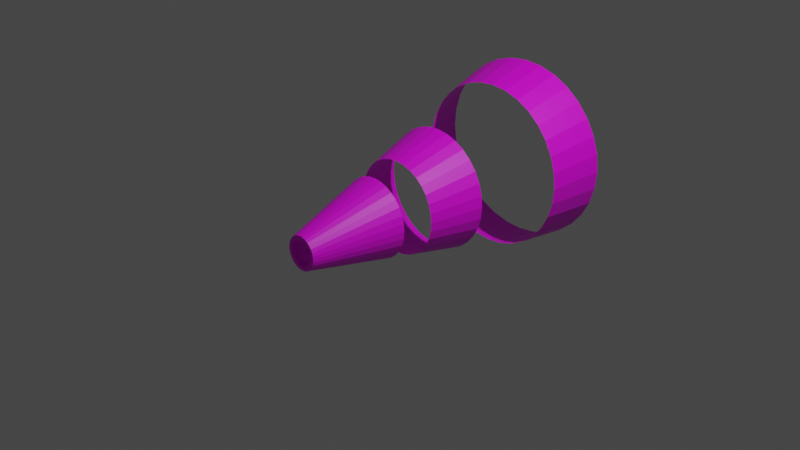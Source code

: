 # Source: SonicHowl.blend  (saved by Blender 2.92.15; exported with 4.5.12 LTS)
import bpy
from mathutils import Matrix  # noqa: F401  (used for matrix-valued properties, if any)

bpy.ops.wm.read_factory_settings(use_empty=True)
scene = bpy.context.scene
scene.name = 'Scene'

# ---- collections
col_collection = bpy.data.collections.new('Collection'); scene.collection.children.link(col_collection)

# ---- images (referenced by path relative to the original .blend; pixels are not part of the script)
import os
ASSET_DIR = os.environ.get("B2B_ASSET_DIR", "")  # directory of the original .blend (textures are referenced by path, not embedded)
HERE = os.path.dirname(os.path.abspath(__file__))  # packed textures are extracted next to this script under _unpacked/

def load_image(name, relpath, width, height, colorspace="sRGB"):
    """Load a texture the original file referenced (path relative to the .blend, or extracted next to this script)."""
    p = next((c for c in (os.path.join(HERE, relpath), os.path.join(ASSET_DIR, relpath)) if relpath and os.path.exists(c)), "")
    if p:
        img = bpy.data.images.load(p, check_existing=True)
        img.name = name
    else:  # same state as the original file: an image datablock whose file is absent (Cycles renders it pink)
        img = bpy.data.images.new(name, width, height)
        img.source = "FILE"
        img.filepath = "//" + (relpath or name)
    img.colorspace_settings.name = colorspace
    return img
img_sonichowl_png = load_image('SonicHowl.png', 'SonicHowl.png', 1024, 1024, 'sRGB')

# ---- materials (node trees are filled in below, after node groups)
mat_sonichowl = bpy.data.materials.new('SonicHowl')
mat_sonichowl.use_transparent_shadow = False

# ---- material node trees
mat_sonichowl.use_nodes = True; mat_sonichowl.node_tree.nodes.clear()
_N = mat_sonichowl.node_tree.nodes; _L = mat_sonichowl.node_tree.links
n0 = _N.new('ShaderNodeBsdfPrincipled'); n0.name = 'Principled BSDF'; n0.location = (10, 300)
n0.distribution = 'GGX'
n0.subsurface_method = 'BURLEY'
n0.inputs[3].default_value = 1.45
n0.inputs[27].default_value = (0.0, 0.0, 0.0, 1.0)
n0.inputs[28].default_value = 1.0
n1 = _N.new('ShaderNodeOutputMaterial'); n1.name = 'Material Output'; n1.location = (300, 300)
n2 = _N.new('ShaderNodeTexImage'); n2.name = 'Image Texture'; n2.location = (-280, 275)
n2.image = img_sonichowl_png
_L.new(n0.outputs[0], n1.inputs[0])
_L.new(n2.outputs[0], n0.inputs[0])
n1.is_active_output = True

# ---- world
world_world = bpy.data.worlds.new('World'); scene.world = world_world
world_world.use_nodes = True; world_world.node_tree.nodes.clear()
_N = world_world.node_tree.nodes; _L = world_world.node_tree.links
n0 = _N.new('ShaderNodeOutputWorld'); n0.name = 'World Output'; n0.location = (300, 300)
n1 = _N.new('ShaderNodeBackground'); n1.name = 'Background'; n1.location = (10, 300)
n1.inputs[0].default_value = (0.05088, 0.05088, 0.05088, 1.0)
_L.new(n1.outputs[0], n0.inputs[0])
n0.is_active_output = True
world_world.color = (0.05088, 0.05088, 0.05088)
world_world.use_sun_shadow = False
world_world.sun_shadow_jitter_overblur = 0.0

# ---- cameras
cam_camera = bpy.data.cameras.new('Camera')
cam_camera.clip_end = 100.0
cam_camera.ortho_scale = 7.314

# ---- lights
light_light = bpy.data.lights.new('Light', 'POINT')
light_light.transmission_factor = 0.0
light_light.energy = 1000.0
light_light.shadow_soft_size = 0.1
light_light.shadow_maximum_resolution = 0.006
light_light.use_absolute_resolution = True

# ---- meshes
me_cone = bpy.data.meshes.new('Cone')
me_cone.from_pydata([(0.0, 1.012, -2.017), (0.2006, 0.9926, -2.017), (0.3935, 0.935, -2.017), (0.5712, 0.8415, -2.017), (0.727, 0.7156, -2.017), (0.8549, 0.5623, -2.017), (0.9499, 0.3873, -2.017), (1.008, 0.1974, -2.017), (1.028, 7.641e-08, -2.017), (1.008, -0.1974, -2.017), (0.9499, -0.3873, -2.017), (0.8549, -0.5623, -2.017), (0.727, -0.7156, -2.017), (0.5712, -0.8415, -2.017), (0.3935, -0.935, -2.017), (0.2006, -0.9926, -2.017), (-3.35e-07, -1.012, -2.017), (-0.2006, -0.9926, -2.017), (-0.3935, -0.935, -2.017), (-0.5712, -0.8415, -2.017), (-0.727, -0.7156, -2.017), (-0.8549, -0.5623, -2.017), (-0.9499, -0.3873, -2.017), (-1.008, -0.1974, -2.017), (-1.028, 9.772e-07, -2.017), (-1.008, 0.1974, -2.017), (-0.9499, 0.3873, -2.017), (-0.8549, 0.5623, -2.017), (-0.727, 0.7156, -2.017), (-0.5712, 0.8415, -2.017), (-0.3935, 0.935, -2.017), (-0.2006, 0.9926, -2.017), (-0.4749, 0.1936, 0.0), (0.01213, 0.9167, -1.385), (0.01213, -0.8917, -1.474), (-0.4935, 0.7687, -1.398), (0.7796, -0.4812, -1.445), (-0.9083, 0.02381, -1.44), (0.8549, 0.3672, -1.402), (-0.504, -0.7367, -1.473), (0.1891, 0.8993, -1.384), (0.3673, -0.8205, -1.467), (-0.7477, 0.5235, -1.413), (0.9131, -0.1529, -1.427), (-0.8421, -0.3245, -1.456), (0.6549, 0.6563, -1.39), (-0.1693, -0.8742, -1.475), (-0.3356, 0.8502, -1.393), (0.6662, -0.6203, -1.453), (-0.8884, 0.2001, -1.431), (0.9087, 0.1991, -1.41), (-0.644, -0.6221, -1.469), (0.3593, 0.8487, -1.384), (0.1934, -0.8735, -1.471), (-0.6326, 0.6585, -1.405), (0.8629, -0.3233, -1.436), (-0.8928, -0.1534, -1.448), (0.7691, 0.5215, -1.396), (-0.3437, -0.8219, -1.475), (-0.165, 0.9001, -1.388), (0.527, -0.7349, -1.46), (-0.8341, 0.3688, -1.422), (0.9285, 0.02355, -1.418), (-0.7582, -0.4829, -1.463), (0.5165, 0.7667, -1.387), (-0.000265, 0.131, 1.316), (0.1346, -0.0004818, 1.314), (0.1114, 0.07225, 1.316), (0.05122, 0.1206, 1.317), (-0.05208, 0.1214, 1.314), (0.1129, -0.07426, 1.309), (-0.1135, 0.07311, 1.31), (-0.1373, -0.000621, 1.305), (-0.1263, 0.05026, 1.308), (-0.1151, -0.0753, 1.302), (-0.05339, -0.1253, 1.302), (0.02653, -0.1325, 1.304), (0.09631, -0.09474, 1.308), (0.1323, -0.0262, 1.312), (0.1239, 0.04965, 1.316), (0.07439, 0.1084, 1.317), (-0.02663, 0.1287, 1.315), (-0.09636, 0.09305, 1.311), (-0.1344, 0.02537, 1.307), (-0.1275, -0.05195, 1.303), (-0.07727, -0.1127, 1.302), (-0.0004042, -0.1354, 1.303), (0.07585, -0.1117, 1.306), (0.125, -0.05111, 1.311), (0.1317, 0.02511, 1.315), (0.0947, 0.09208, 1.317), (0.02602, 0.1283, 1.317), (-0.07563, 0.1093, 1.313), (-0.135, -0.02673, 1.304), (-0.0981, -0.09584, 1.302), (-0.02741, -0.1329, 1.302), (0.05229, -0.1245, 1.305), (0.09876, 0.1455, 1.32), (0.1257, 0.1238, 1.319), (0.176, -0.03446, 1.313), (0.179, 1.33e-08, 1.315), (0.1751, 0.03429, 1.316), (0.1008, -0.1485, 1.305), (0.128, -0.1259, 1.307), (-0.1818, 1.728e-07, 1.304), (-0.1787, -0.03498, 1.302), (-0.1271, 0.1251, 1.312), (-0.0996, 0.1467, 1.314), (0.06804, 0.1617, 1.319), (0.03471, 0.1718, 1.319), (0.1647, 0.06714, 1.318), (-0.07003, -0.1664, 1.299), (-0.03567, -0.1765, 1.3), (-0.1686, -0.06875, 1.301), (-0.1499, 0.09859, 1.31), (-0.03482, 0.1723, 1.317), (0.0, 0.1754, 1.318), (-0.06844, 0.1626, 1.315), (0.15, -0.09867, 1.309), (-5.95e-08, -0.1797, 1.301), (-0.152, -0.09996, 1.3), (-0.167, 0.0681, 1.308), (-0.1778, 0.03481, 1.306), (0.148, 0.09734, 1.319), (0.1662, -0.06777, 1.311), (0.03556, -0.176, 1.302), (-0.1294, -0.1273, 1.299), (-0.1017, -0.1498, 1.299), (0.06961, -0.1654, 1.303), (0.09876, 0.1455, 1.32), (0.1257, 0.1238, 1.319), (0.176, -0.03446, 1.313), (0.179, 1.33e-08, 1.315), (0.1751, 0.03429, 1.316), (0.1008, -0.1485, 1.305), (0.128, -0.1259, 1.307), (-0.1818, 1.728e-07, 1.304), (-0.1787, -0.03498, 1.302), (-0.1271, 0.1251, 1.312), (-0.0996, 0.1467, 1.314), (0.06804, 0.1617, 1.319), (0.03471, 0.1718, 1.319), (0.1647, 0.06714, 1.318), (-0.07003, -0.1664, 1.299), (-0.03567, -0.1765, 1.3), (-0.1686, -0.06875, 1.301), (-0.1499, 0.09859, 1.31), (-0.03482, 0.1723, 1.317), (0.0, 0.1754, 1.318), (-0.06844, 0.1626, 1.315), (0.15, -0.09867, 1.309), (-5.95e-08, -0.1797, 1.301), (-0.152, -0.09996, 1.3), (-0.167, 0.0681, 1.308), (-0.1778, 0.03481, 1.306), (0.148, 0.09734, 1.319), (0.1662, -0.06777, 1.311), (0.03556, -0.176, 1.302), (-0.1294, -0.1273, 1.299), (-0.1017, -0.1498, 1.299), (0.06961, -0.1654, 1.303), (-0.6654, 6.324e-07, -0.5937), (-0.5566, -0.3661, -0.6094), (-0.2567, -0.61, -0.6149), (0.1305, -0.646, -0.6084), (0.4702, -0.4628, -0.592), (0.6471, -0.1267, -0.5717), (0.6054, 0.2468, -0.5542), (0.3628, 0.5345, -0.5453), (-0.1277, 0.6319, -0.551), (-0.4657, 0.4584, -0.5668), (-0.651, 0.1275, -0.5871), (-0.6174, -0.2517, -0.6051), (-0.3726, -0.5489, -0.6144), (-2.183e-07, -0.6595, -0.6118), (0.3703, -0.5455, -0.5983), (0.6112, -0.2492, -0.5785), (0.644, 0.1261, -0.5593), (0.4621, 0.4548, -0.547), (0.1274, 0.6305, -0.5456), (-0.365, 0.5377, -0.5607), (0.0, 0.6434, -0.5477), (-0.6116, 0.2493, -0.5803), (-0.6541, -0.1281, -0.5998), (-0.4739, -0.4665, -0.6125), (-0.1308, -0.6474, -0.6141), (0.2556, -0.6074, -0.6038), (0.5515, -0.3627, -0.5854), (0.6581, 4.891e-08, -0.5652), (0.544, 0.3578, -0.5501), (0.2499, 0.5938, -0.5448), (-0.2509, 0.5962, -0.5554), (-0.5489, 0.361, -0.5734), (-0.3081, -0.3033, 0.3072), (0.08287, 0.4101, 0.3503), (-1.42e-07, -0.4289, 0.3073), (-0.08304, 0.4109, 0.347), (0.08491, -0.4202, 0.3095), (0.1625, 0.3862, 0.3508), (-0.08508, -0.421, 0.306), (-0.2374, 0.3497, 0.3408), (0.2409, -0.3549, 0.3159), (-0.3028, 0.298, 0.3369), (0.0, 0.4185, 0.349), (0.3059, -0.3011, 0.3199), (-0.1632, 0.3877, 0.3442), (0.1663, -0.3951, 0.3124), (0.3976, -0.1621, 0.3286), (-0.4232, 0.08287, 0.3239), (0.421, -0.08242, 0.333), (-0.4326, 4.112e-07, 0.3196), (-0.3569, 0.2348, 0.3327), (0.3588, -0.236, 0.3241), (0.419, 0.08203, 0.341), (-0.4014, -0.1637, 0.3122), (-0.3977, 0.1621, 0.3283), (0.3939, 0.1606, 0.3444), (-0.3619, -0.238, 0.3093), (0.4282, 3.182e-08, 0.3372), (-0.4253, -0.08327, 0.3156), (0.3006, 0.2959, 0.3491), (-0.2423, -0.3569, 0.3059), (0.236, 0.3477, 0.3504), (-0.1669, -0.3967, 0.3055), (0.3539, 0.2327, 0.3471), (-0.3641, -0.3584, -0.00311), (0.09792, 0.4845, 0.04774), (-1.678e-07, -0.5068, -0.003054), (-0.09811, 0.4855, 0.04382), (0.1003, -0.4964, -0.0005159), (0.0, 0.4944, 0.04624), (0.192, 0.4563, 0.04825), (-0.1005, -0.4974, -0.004631), (-0.2804, 0.4131, 0.03657), (0.2846, -0.4193, 0.00701), (-0.3577, 0.3521, 0.032), (0.3614, -0.3557, 0.01169), (-0.1928, 0.4581, 0.04056), (0.1964, -0.4668, 0.002884), (0.4698, -0.1915, 0.02196), (-0.5001, 0.09791, 0.0166), (0.4974, -0.09739, 0.02716), (-0.5111, 4.858e-07, 0.01156), (-0.4217, 0.2774, 0.02703), (0.4239, -0.2788, 0.01674), (0.495, 0.09692, 0.03668), (-0.4743, -0.1934, 0.002784), (-0.4698, 0.1915, 0.02183), (0.4654, 0.1897, 0.04065), (-0.4276, -0.2812, -0.0005974), (0.5059, 3.759e-08, 0.03213), (-0.5025, -0.09838, 0.006891), (0.3552, 0.3496, 0.04629), (-0.2863, -0.4217, -0.004659), (0.2788, 0.4108, 0.04777), (-0.1972, -0.4687, -0.005169), (0.4181, 0.275, 0.0439)], [], [(33, 1, 0), (40, 2, 1), (2, 64, 3), (3, 45, 4), (4, 57, 5), (5, 38, 6), (6, 50, 7), (7, 62, 8), (8, 43, 9), (9, 55, 10), (10, 36, 11), (11, 48, 12), (12, 60, 13), (13, 41, 14), (14, 53, 15), (15, 34, 16), (16, 46, 17), (17, 58, 18), (58, 19, 18), (39, 20, 19), (51, 21, 20), (63, 22, 21), (44, 23, 22), (56, 24, 23), (37, 25, 24), (49, 26, 25), (61, 27, 26), (42, 28, 27), (54, 29, 28), (35, 30, 29), (47, 31, 30), (59, 0, 31), (224, 110, 216), (194, 116, 109), (216, 101, 213), (218, 213, 101, 100), (206, 125, 197), (207, 118, 212), (212, 103, 204), (199, 111, 223), (204, 102, 201), (201, 128, 206), (197, 119, 195), (195, 112, 199), (219, 113, 105), (210, 219, 105, 104), (223, 127, 221), (217, 126, 120), (214, 120, 113), (202, 114, 106), (200, 106, 107), (205, 107, 117), (193, 127, 126), (211, 121, 114), (203, 115, 116), (198, 97, 222), (222, 98, 220), (208, 104, 122), (215, 122, 121), (196, 117, 115), (198, 109, 108), (218, 99, 209), (209, 124, 207), (220, 123, 224), (129, 130, 98, 97), (132, 131, 99, 100), (133, 132, 100, 101), (135, 134, 102, 103), (137, 136, 104, 105), (138, 139, 107, 106), (140, 129, 97, 108), (141, 140, 108, 109), (142, 133, 101, 110), (144, 143, 111, 112), (145, 137, 105, 113), (146, 138, 106, 114), (147, 148, 116, 115), (149, 147, 115, 117), (148, 141, 109, 116), (150, 135, 103, 118), (151, 144, 112, 119), (152, 145, 113, 120), (153, 146, 114, 121), (154, 153, 121, 122), (155, 142, 110, 123), (156, 150, 118, 124), (157, 151, 119, 125), (158, 152, 120, 126), (159, 158, 126, 127), (136, 154, 122, 104), (130, 155, 123, 98), (131, 156, 124, 99), (160, 157, 125, 128), (134, 160, 128, 102), (143, 159, 127, 111), (139, 149, 117, 107), (80, 90, 130, 129), (66, 78, 131, 132), (89, 66, 132, 133), (77, 87, 134, 135), (93, 72, 136, 137), (82, 92, 139, 138), (68, 80, 129, 140), (91, 68, 140, 141), (79, 89, 133, 142), (95, 75, 143, 144), (84, 93, 137, 145), (71, 82, 138, 146), (81, 65, 148, 147), (69, 81, 147, 149), (65, 91, 141, 148), (70, 77, 135, 150), (86, 95, 144, 151), (74, 84, 145, 152), (73, 71, 146, 153), (83, 73, 153, 154), (67, 79, 142, 155), (88, 70, 150, 156), (76, 86, 151, 157), (94, 74, 152, 158), (85, 94, 158, 159), (72, 83, 154, 136), (90, 67, 155, 130), (78, 88, 156, 131), (96, 76, 157, 160), (87, 96, 160, 134), (75, 85, 159, 143), (92, 69, 149, 139), (166, 239, 176), (186, 229, 164), (175, 238, 186), (173, 255, 253), (191, 233, 237), (168, 252, 178), (188, 241, 166), (188, 177, 245, 250), (165, 234, 175), (161, 251, 242), (180, 235, 233), (190, 254, 168), (190, 226, 231), (167, 245, 177), (185, 255, 163), (183, 246, 251), (170, 243, 235), (181, 228, 230), (169, 237, 228), (179, 230, 226), (187, 236, 165), (174, 232, 185), (172, 249, 246), (32, 247, 243), (240, 247, 32), (189, 248, 167), (176, 244, 187), (164, 227, 174), (162, 225, 249), (184, 253, 225), (171, 242, 240), (178, 256, 189), (33, 40, 1), (40, 52, 2), (2, 52, 64), (3, 64, 45), (4, 45, 57), (5, 57, 38), (6, 38, 50), (7, 50, 62), (8, 62, 43), (9, 43, 55), (10, 55, 36), (11, 36, 48), (12, 48, 60), (13, 60, 41), (14, 41, 53), (15, 53, 34), (16, 34, 46), (17, 46, 58), (58, 39, 19), (39, 51, 20), (51, 63, 21), (63, 44, 22), (44, 56, 23), (56, 37, 24), (37, 49, 25), (49, 61, 26), (61, 42, 27), (42, 54, 28), (54, 35, 29), (35, 47, 30), (47, 59, 31), (59, 33, 0), (224, 123, 110), (194, 203, 116), (216, 110, 101), (206, 128, 125), (207, 124, 118), (212, 118, 103), (199, 112, 111), (204, 103, 102), (201, 102, 128), (197, 125, 119), (195, 119, 112), (219, 214, 113), (223, 111, 127), (217, 193, 126), (214, 217, 120), (202, 211, 114), (200, 202, 106), (205, 200, 107), (193, 221, 127), (211, 215, 121), (203, 196, 115), (198, 108, 97), (222, 97, 98), (208, 210, 104), (215, 208, 122), (196, 205, 117), (198, 194, 109), (218, 100, 99), (209, 99, 124), (220, 98, 123), (166, 241, 239), (186, 238, 229), (175, 234, 238), (173, 163, 255), (191, 180, 233), (168, 254, 252), (188, 250, 241), (165, 236, 234), (161, 183, 251), (180, 170, 235), (190, 231, 254), (190, 179, 226), (167, 248, 245), (185, 232, 255), (183, 172, 246), (170, 192, 243), (181, 169, 228), (169, 191, 237), (179, 181, 230), (187, 244, 236), (174, 227, 232), (172, 162, 249), (243, 192, 32), (192, 182, 32), (32, 182, 171), (171, 240, 32), (189, 256, 248), (176, 239, 244), (164, 229, 227), (162, 184, 225), (184, 173, 253), (171, 161, 242), (178, 252, 256)])
_uv = me_cone.uv_layers.new(name='UVMap')
_uv.uv.foreach_set('vector', [0.2488, 0.05784, 0.1423, 0.02885, 0.1595, 0.0001137, 0.2338, 0.0833, 0.1259, 0.05803, 0.1423, 0.02885, 0.1259, 0.05803, 0.2052, 0.1349, 0.1103, 0.0876, 0.1103, 0.0876, 0.1916, 0.1611, 0.09566, 0.1175, 0.09566, 0.1175, 0.1786, 0.1875, 0.0819, 0.1477, 0.0819, 0.1477, 0.1662, 0.2141, 0.06907, 0.1783, 0.06907, 0.1783, 0.1544, 0.241, 0.0572, 0.2091, 0.0572, 0.2091, 0.1434, 0.2683, 0.04632, 0.2403, 0.04632, 0.2403, 0.1332, 0.2959, 0.03647, 0.2718, 0.03647, 0.2718, 0.1238, 0.324, 0.02768, 0.3036, 0.02768, 0.3036, 0.1155, 0.3525, 0.02, 0.3358, 0.02, 0.3358, 0.1083, 0.3815, 0.01349, 0.3684, 0.01349, 0.3684, 0.1023, 0.4109, 0.008189, 0.4013, 0.008189, 0.4013, 0.09759, 0.4407, 0.004161, 0.4344, 0.004161, 0.4344, 0.09436, 0.4708, 0.001455, 0.4678, 0.001455, 0.4678, 0.09263, 0.5011, 0.0001137, 0.5013, 0.0001137, 0.5013, 0.09248, 0.5314, 0.0001724, 0.5348, 0.0001724, 0.5348, 0.09391, 0.5616, 0.001654, 0.5683, 0.09391, 0.5616, 0.004568, 0.6015, 0.001654, 0.5683, 0.09695, 0.5917, 0.008911, 0.6346, 0.004568, 0.6015, 0.1016, 0.6214, 0.01467, 0.6673, 0.008911, 0.6346, 0.1077, 0.6507, 0.02182, 0.6996, 0.01467, 0.6673, 0.1153, 0.6796, 0.03032, 0.7315, 0.02182, 0.6996, 0.1242, 0.7079, 0.04013, 0.7631, 0.03032, 0.7315, 0.1344, 0.7357, 0.05121, 0.7941, 0.04013, 0.7631, 0.1457, 0.763, 0.06351, 0.8248, 0.05121, 0.7941, 0.1581, 0.7898, 0.07697, 0.8551, 0.06351, 0.8248, 0.1715, 0.8161, 0.09154, 0.8849, 0.07697, 0.8551, 0.1856, 0.842, 0.1072, 0.9143, 0.09154, 0.8849, 0.2005, 0.8676, 0.1238, 0.9433, 0.1072, 0.9143, 0.2161, 0.8927, 0.1413, 0.9719, 0.1238, 0.9433, 0.2322, 0.9175, 0.1597, 0.9999, 0.1413, 0.9719, 0.6713, 0.008003, 0.706, 0.1706, 0.6579, 0.01115, 0.7261, 0.0006615, 0.7401, 0.1672, 0.7341, 0.1669, 0.6579, 0.01115, 0.7005, 0.1722, 0.6446, 0.01486, 0.6315, 0.01916, 0.6446, 0.01486, 0.7005, 0.1722, 0.6951, 0.174, 0.5578, 0.05847, 0.6598, 0.1937, 0.5468, 0.06731, 0.6058, 0.02964, 0.6791, 0.1809, 0.5934, 0.03585, 0.5934, 0.03585, 0.674, 0.1837, 0.5812, 0.04272, 0.5261, 0.08682, 0.6473, 0.2059, 0.5167, 0.09742, 0.5812, 0.04272, 0.669, 0.1868, 0.5693, 0.05027, 0.5693, 0.05027, 0.6643, 0.1901, 0.5578, 0.05847, 0.5468, 0.06731, 0.6554, 0.1975, 0.5362, 0.07677, 0.5362, 0.07677, 0.6512, 0.2016, 0.5261, 0.08682, 0.48, 0.1571, 0.6343, 0.2255, 0.6318, 0.2309, 0.4748, 0.17, 0.48, 0.1571, 0.6318, 0.2309, 0.6296, 0.2363, 0.5167, 0.09742, 0.6437, 0.2105, 0.5079, 0.1085, 0.4925, 0.1321, 0.6403, 0.2153, 0.6372, 0.2204, 0.4859, 0.1444, 0.6372, 0.2204, 0.6343, 0.2255, 0.4612, 0.2237, 0.6248, 0.253, 0.6238, 0.2586, 0.4594, 0.2375, 0.6238, 0.2586, 0.6232, 0.2643, 0.4581, 0.2513, 0.6232, 0.2643, 0.6229, 0.2699, 0.4998, 0.1201, 0.6437, 0.2105, 0.6403, 0.2153, 0.4636, 0.2101, 0.6261, 0.2474, 0.6248, 0.253, 0.4572, 0.279, 0.6231, 0.2756, 0.6236, 0.2815, 0.7123, 0.001732, 0.7226, 0.1674, 0.6986, 0.003309, 0.6986, 0.003309, 0.7171, 0.1682, 0.6849, 0.005395, 0.4704, 0.1832, 0.6296, 0.2363, 0.6277, 0.2419, 0.4667, 0.1965, 0.6277, 0.2419, 0.6261, 0.2474, 0.4574, 0.2651, 0.6229, 0.2699, 0.6231, 0.2756, 0.7123, 0.001732, 0.7341, 0.1669, 0.7283, 0.167, 0.6315, 0.01916, 0.6896, 0.176, 0.6185, 0.02408, 0.6185, 0.02408, 0.6843, 0.1784, 0.6058, 0.02964, 0.6849, 0.005395, 0.7115, 0.1693, 0.6713, 0.008003, 0.7227, 0.1675, 0.7171, 0.1683, 0.7171, 0.1682, 0.7226, 0.1674, 0.6951, 0.1741, 0.6897, 0.1761, 0.6896, 0.176, 0.6951, 0.174, 0.7006, 0.1723, 0.6951, 0.1741, 0.6951, 0.174, 0.7005, 0.1722, 0.674, 0.1838, 0.6691, 0.1869, 0.669, 0.1868, 0.674, 0.1837, 0.6319, 0.2309, 0.6297, 0.2364, 0.6296, 0.2363, 0.6318, 0.2309, 0.6239, 0.2586, 0.6233, 0.2643, 0.6232, 0.2643, 0.6238, 0.2586, 0.7283, 0.1671, 0.7227, 0.1675, 0.7226, 0.1674, 0.7283, 0.167, 0.7341, 0.167, 0.7283, 0.1671, 0.7283, 0.167, 0.7341, 0.1669, 0.706, 0.1707, 0.7006, 0.1723, 0.7005, 0.1722, 0.706, 0.1706, 0.6513, 0.2016, 0.6474, 0.206, 0.6473, 0.2059, 0.6512, 0.2016, 0.6344, 0.2256, 0.6319, 0.2309, 0.6318, 0.2309, 0.6343, 0.2255, 0.6249, 0.253, 0.6239, 0.2586, 0.6238, 0.2586, 0.6248, 0.253, 0.6232, 0.2756, 0.6237, 0.2815, 0.6236, 0.2815, 0.6231, 0.2756, 0.623, 0.2699, 0.6232, 0.2756, 0.6231, 0.2756, 0.6229, 0.2699, 0.7401, 0.1673, 0.7341, 0.167, 0.7341, 0.1669, 0.7401, 0.1672, 0.6791, 0.181, 0.674, 0.1838, 0.674, 0.1837, 0.6791, 0.1809, 0.6555, 0.1975, 0.6513, 0.2016, 0.6512, 0.2016, 0.6554, 0.1975, 0.6373, 0.2204, 0.6344, 0.2256, 0.6343, 0.2255, 0.6372, 0.2204, 0.6262, 0.2474, 0.6249, 0.253, 0.6248, 0.253, 0.6261, 0.2474, 0.6278, 0.2419, 0.6262, 0.2474, 0.6261, 0.2474, 0.6277, 0.2419, 0.7115, 0.1694, 0.706, 0.1707, 0.706, 0.1706, 0.7115, 0.1693, 0.6844, 0.1785, 0.6791, 0.181, 0.6791, 0.1809, 0.6843, 0.1784, 0.6598, 0.1937, 0.6555, 0.1975, 0.6554, 0.1975, 0.6598, 0.1937, 0.6404, 0.2154, 0.6373, 0.2204, 0.6372, 0.2204, 0.6403, 0.2153, 0.6438, 0.2106, 0.6404, 0.2154, 0.6403, 0.2153, 0.6437, 0.2105, 0.6297, 0.2364, 0.6278, 0.2419, 0.6277, 0.2419, 0.6296, 0.2363, 0.7171, 0.1683, 0.7115, 0.1694, 0.7115, 0.1693, 0.7171, 0.1682, 0.6897, 0.1761, 0.6844, 0.1785, 0.6843, 0.1784, 0.6896, 0.176, 0.6644, 0.1902, 0.6598, 0.1937, 0.6598, 0.1937, 0.6643, 0.1901, 0.6691, 0.1869, 0.6644, 0.1902, 0.6643, 0.1901, 0.669, 0.1868, 0.6474, 0.206, 0.6438, 0.2106, 0.6437, 0.2105, 0.6473, 0.2059, 0.6233, 0.2643, 0.623, 0.2699, 0.6229, 0.2699, 0.6232, 0.2643, 0.7235, 0.1755, 0.7184, 0.1763, 0.7171, 0.1683, 0.7227, 0.1675, 0.6981, 0.1821, 0.693, 0.1842, 0.6897, 0.1761, 0.6951, 0.1741, 0.7031, 0.1803, 0.6981, 0.1821, 0.6951, 0.1741, 0.7006, 0.1723, 0.6781, 0.191, 0.6735, 0.1937, 0.6691, 0.1869, 0.674, 0.1838, 0.6398, 0.2344, 0.6376, 0.2394, 0.6297, 0.2364, 0.6319, 0.2309, 0.6318, 0.2598, 0.6311, 0.2649, 0.6233, 0.2643, 0.6239, 0.2586, 0.7286, 0.1749, 0.7235, 0.1755, 0.7227, 0.1675, 0.7283, 0.1671, 0.7336, 0.1748, 0.7286, 0.1749, 0.7283, 0.1671, 0.7341, 0.167, 0.7082, 0.1787, 0.7031, 0.1803, 0.7006, 0.1723, 0.706, 0.1707, 0.6572, 0.2072, 0.6536, 0.2112, 0.6474, 0.206, 0.6513, 0.2016, 0.642, 0.2294, 0.6398, 0.2344, 0.6319, 0.2309, 0.6344, 0.2256, 0.6328, 0.2547, 0.6318, 0.2598, 0.6239, 0.2586, 0.6249, 0.253, 0.6308, 0.275, 0.6315, 0.2797, 0.6237, 0.2815, 0.6232, 0.2756, 0.6308, 0.27, 0.6308, 0.275, 0.6232, 0.2756, 0.623, 0.2699, 0.7385, 0.1753, 0.7336, 0.1748, 0.7341, 0.167, 0.7401, 0.1673, 0.6829, 0.1885, 0.6781, 0.191, 0.674, 0.1838, 0.6791, 0.181, 0.6609, 0.2033, 0.6572, 0.2072, 0.6513, 0.2016, 0.6555, 0.1975, 0.6445, 0.2246, 0.642, 0.2294, 0.6344, 0.2256, 0.6373, 0.2204, 0.6341, 0.2495, 0.6328, 0.2547, 0.6249, 0.253, 0.6262, 0.2474, 0.6357, 0.2445, 0.6341, 0.2495, 0.6262, 0.2474, 0.6278, 0.2419, 0.7133, 0.1774, 0.7082, 0.1787, 0.706, 0.1707, 0.7115, 0.1694, 0.6879, 0.1862, 0.6829, 0.1885, 0.6791, 0.181, 0.6844, 0.1785, 0.6648, 0.1998, 0.6609, 0.2033, 0.6555, 0.1975, 0.6598, 0.1937, 0.6473, 0.2199, 0.6445, 0.2246, 0.6373, 0.2204, 0.6404, 0.2154, 0.6503, 0.2155, 0.6473, 0.2199, 0.6404, 0.2154, 0.6438, 0.2106, 0.6376, 0.2394, 0.6357, 0.2445, 0.6278, 0.2419, 0.6297, 0.2364, 0.7184, 0.1763, 0.7133, 0.1774, 0.7115, 0.1694, 0.7171, 0.1683, 0.693, 0.1842, 0.6879, 0.1862, 0.6844, 0.1785, 0.6897, 0.1761, 0.6691, 0.1966, 0.6648, 0.1998, 0.6598, 0.1937, 0.6644, 0.1902, 0.6735, 0.1937, 0.6691, 0.1966, 0.6644, 0.1902, 0.6691, 0.1869, 0.6536, 0.2112, 0.6503, 0.2155, 0.6438, 0.2106, 0.6474, 0.206, 0.6311, 0.2649, 0.6308, 0.27, 0.623, 0.2699, 0.6233, 0.2643, 0.2805, 0.1591, 0.3717, 0.2083, 0.2729, 0.179, 0.2525, 0.2625, 0.3543, 0.2892, 0.2502, 0.2842, 0.256, 0.2411, 0.356, 0.2726, 0.2525, 0.2625, 0.2532, 0.3712, 0.3547, 0.3395, 0.3567, 0.3561, 0.3546, 0.5807, 0.4241, 0.5044, 0.4346, 0.517, 0.3431, 0.04921, 0.4163, 0.1219, 0.3309, 0.06646, 0.289, 0.1397, 0.3775, 0.1931, 0.2805, 0.1591, 0.289, 0.1397, 0.2983, 0.1208, 0.3912, 0.1636, 0.384, 0.1782, 0.2606, 0.22, 0.3587, 0.2561, 0.256, 0.2411, 0.2845, 0.474, 0.3742, 0.42, 0.3808, 0.4351, 0.341, 0.5643, 0.4142, 0.4914, 0.4241, 0.5044, 0.3561, 0.03239, 0.4257, 0.1086, 0.3431, 0.04921, 0.3561, 0.03239, 0.4461, 0.08314, 0.4357, 0.09571, 0.3084, 0.1022, 0.3912, 0.1636, 0.2983, 0.1208, 0.2492, 0.3278, 0.3547, 0.3395, 0.2506, 0.3496, 0.276, 0.4544, 0.3685, 0.4045, 0.3742, 0.42, 0.328, 0.5473, 0.4048, 0.4779, 0.4142, 0.4914, 0.3838, 0.6118, 0.4456, 0.5292, 0.457, 0.541, 0.3689, 0.5965, 0.4346, 0.517, 0.4456, 0.5292, 0.3696, 0.01601, 0.457, 0.07094, 0.4461, 0.08314, 0.2662, 0.1993, 0.3622, 0.2399, 0.2606, 0.22, 0.2491, 0.306, 0.3536, 0.3228, 0.2492, 0.3278, 0.2685, 0.4343, 0.3637, 0.3887, 0.3685, 0.4045, 0.3928, 0.4658, 0.3961, 0.4641, 0.4048, 0.4779, 0.3881, 0.4498, 0.3961, 0.4641, 0.3928, 0.4658, 0.3193, 0.08414, 0.399, 0.1494, 0.3084, 0.1022, 0.2729, 0.179, 0.3666, 0.224, 0.2662, 0.1993, 0.2502, 0.2842, 0.3535, 0.306, 0.2491, 0.306, 0.2622, 0.4136, 0.3597, 0.3725, 0.3637, 0.3887, 0.2571, 0.3926, 0.3567, 0.3561, 0.3597, 0.3725, 0.294, 0.4932, 0.3808, 0.4351, 0.3881, 0.4498, 0.3309, 0.06646, 0.4073, 0.1355, 0.3193, 0.08414, 0.2488, 0.05784, 0.2338, 0.0833, 0.1423, 0.02885, 0.2338, 0.0833, 0.2192, 0.109, 0.1259, 0.05803, 0.1259, 0.05803, 0.2192, 0.109, 0.2052, 0.1349, 0.1103, 0.0876, 0.2052, 0.1349, 0.1916, 0.1611, 0.09566, 0.1175, 0.1916, 0.1611, 0.1786, 0.1875, 0.0819, 0.1477, 0.1786, 0.1875, 0.1662, 0.2141, 0.06907, 0.1783, 0.1662, 0.2141, 0.1544, 0.241, 0.0572, 0.2091, 0.1544, 0.241, 0.1434, 0.2683, 0.04632, 0.2403, 0.1434, 0.2683, 0.1332, 0.2959, 0.03647, 0.2718, 0.1332, 0.2959, 0.1238, 0.324, 0.02768, 0.3036, 0.1238, 0.324, 0.1155, 0.3525, 0.02, 0.3358, 0.1155, 0.3525, 0.1083, 0.3815, 0.01349, 0.3684, 0.1083, 0.3815, 0.1023, 0.4109, 0.008189, 0.4013, 0.1023, 0.4109, 0.09759, 0.4407, 0.004161, 0.4344, 0.09759, 0.4407, 0.09436, 0.4708, 0.001455, 0.4678, 0.09436, 0.4708, 0.09263, 0.5011, 0.0001137, 0.5013, 0.09263, 0.5011, 0.09248, 0.5314, 0.0001724, 0.5348, 0.09248, 0.5314, 0.09391, 0.5616, 0.09391, 0.5616, 0.09695, 0.5917, 0.004568, 0.6015, 0.09695, 0.5917, 0.1016, 0.6214, 0.008911, 0.6346, 0.1016, 0.6214, 0.1077, 0.6507, 0.01467, 0.6673, 0.1077, 0.6507, 0.1153, 0.6796, 0.02182, 0.6996, 0.1153, 0.6796, 0.1242, 0.7079, 0.03032, 0.7315, 0.1242, 0.7079, 0.1344, 0.7357, 0.04013, 0.7631, 0.1344, 0.7357, 0.1457, 0.763, 0.05121, 0.7941, 0.1457, 0.763, 0.1581, 0.7898, 0.06351, 0.8248, 0.1581, 0.7898, 0.1715, 0.8161, 0.07697, 0.8551, 0.1715, 0.8161, 0.1856, 0.842, 0.09154, 0.8849, 0.1856, 0.842, 0.2005, 0.8676, 0.1072, 0.9143, 0.2005, 0.8676, 0.2161, 0.8927, 0.1238, 0.9433, 0.2161, 0.8927, 0.2322, 0.9175, 0.1413, 0.9719, 0.2322, 0.9175, 0.2488, 0.942, 0.1597, 0.9999, 0.6713, 0.008003, 0.7115, 0.1693, 0.706, 0.1706, 0.7261, 0.0006615, 0.7401, 0.0001137, 0.7401, 0.1672, 0.6579, 0.01115, 0.706, 0.1706, 0.7005, 0.1722, 0.5578, 0.05847, 0.6643, 0.1901, 0.6598, 0.1937, 0.6058, 0.02964, 0.6843, 0.1784, 0.6791, 0.1809, 0.5934, 0.03585, 0.6791, 0.1809, 0.674, 0.1837, 0.5261, 0.08682, 0.6512, 0.2016, 0.6473, 0.2059, 0.5812, 0.04272, 0.674, 0.1837, 0.669, 0.1868, 0.5693, 0.05027, 0.669, 0.1868, 0.6643, 0.1901, 0.5468, 0.06731, 0.6598, 0.1937, 0.6554, 0.1975, 0.5362, 0.07677, 0.6554, 0.1975, 0.6512, 0.2016, 0.48, 0.1571, 0.4859, 0.1444, 0.6343, 0.2255, 0.5167, 0.09742, 0.6473, 0.2059, 0.6437, 0.2105, 0.4925, 0.1321, 0.4998, 0.1201, 0.6403, 0.2153, 0.4859, 0.1444, 0.4925, 0.1321, 0.6372, 0.2204, 0.4612, 0.2237, 0.4636, 0.2101, 0.6248, 0.253, 0.4594, 0.2375, 0.4612, 0.2237, 0.6238, 0.2586, 0.4581, 0.2513, 0.4594, 0.2375, 0.6232, 0.2643, 0.4998, 0.1201, 0.5079, 0.1085, 0.6437, 0.2105, 0.4636, 0.2101, 0.4667, 0.1965, 0.6261, 0.2474, 0.4572, 0.279, 0.4574, 0.2651, 0.6231, 0.2756, 0.7123, 0.001732, 0.7283, 0.167, 0.7226, 0.1674, 0.6986, 0.003309, 0.7226, 0.1674, 0.7171, 0.1682, 0.4704, 0.1832, 0.4748, 0.17, 0.6296, 0.2363, 0.4667, 0.1965, 0.4704, 0.1832, 0.6277, 0.2419, 0.4574, 0.2651, 0.4581, 0.2513, 0.6229, 0.2699, 0.7123, 0.001732, 0.7261, 0.0006615, 0.7341, 0.1669, 0.6315, 0.01916, 0.6951, 0.174, 0.6896, 0.176, 0.6185, 0.02408, 0.6896, 0.176, 0.6843, 0.1784, 0.6849, 0.005395, 0.7171, 0.1682, 0.7115, 0.1693, 0.2805, 0.1591, 0.3775, 0.1931, 0.3717, 0.2083, 0.2525, 0.2625, 0.356, 0.2726, 0.3543, 0.2892, 0.256, 0.2411, 0.3587, 0.2561, 0.356, 0.2726, 0.2532, 0.3712, 0.2506, 0.3496, 0.3547, 0.3395, 0.3546, 0.5807, 0.341, 0.5643, 0.4241, 0.5044, 0.3431, 0.04921, 0.4257, 0.1086, 0.4163, 0.1219, 0.289, 0.1397, 0.384, 0.1782, 0.3775, 0.1931, 0.2606, 0.22, 0.3622, 0.2399, 0.3587, 0.2561, 0.2845, 0.474, 0.276, 0.4544, 0.3742, 0.42, 0.341, 0.5643, 0.328, 0.5473, 0.4142, 0.4914, 0.3561, 0.03239, 0.4357, 0.09571, 0.4257, 0.1086, 0.3561, 0.03239, 0.3696, 0.01601, 0.4461, 0.08314, 0.3084, 0.1022, 0.399, 0.1494, 0.3912, 0.1636, 0.2492, 0.3278, 0.3536, 0.3228, 0.3547, 0.3395, 0.276, 0.4544, 0.2685, 0.4343, 0.3685, 0.4045, 0.328, 0.5473, 0.3158, 0.5298, 0.4048, 0.4779, 0.3838, 0.6118, 0.3689, 0.5965, 0.4456, 0.5292, 0.3689, 0.5965, 0.3546, 0.5807, 0.4346, 0.517, 0.3696, 0.01601, 0.3838, 0.0001137, 0.457, 0.07094, 0.2662, 0.1993, 0.3666, 0.224, 0.3622, 0.2399, 0.2491, 0.306, 0.3535, 0.306, 0.3536, 0.3228, 0.2685, 0.4343, 0.2622, 0.4136, 0.3637, 0.3887, 0.4048, 0.4779, 0.3158, 0.5298, 0.3928, 0.4658, 0.3158, 0.5298, 0.3045, 0.5118, 0.3928, 0.4658, 0.3928, 0.4658, 0.3045, 0.5118, 0.294, 0.4932, 0.294, 0.4932, 0.3881, 0.4498, 0.3928, 0.4658, 0.3193, 0.08414, 0.4073, 0.1355, 0.399, 0.1494, 0.2729, 0.179, 0.3717, 0.2083, 0.3666, 0.224, 0.2502, 0.2842, 0.3543, 0.2892, 0.3535, 0.306, 0.2622, 0.4136, 0.2571, 0.3926, 0.3597, 0.3725, 0.2571, 0.3926, 0.2532, 0.3712, 0.3567, 0.3561, 0.294, 0.4932, 0.2845, 0.474, 0.3808, 0.4351, 0.3309, 0.06646, 0.4163, 0.1219, 0.4073, 0.1355])
me_cone.materials.append(mat_sonichowl)
me_cone.use_remesh_fix_poles = True
me_cone.use_remesh_preserve_attributes = False
me_cone.use_mirror_vertex_groups = False
me_cone.update()

# ---- objects
ob_light = bpy.data.objects.new('Light', light_light)
ob_camera = bpy.data.objects.new('Camera', cam_camera)
ob_cone = bpy.data.objects.new('Cone', me_cone)

# ---- transforms, parenting, visibility, modifiers, constraints
ob_light.location = (4.076, 1.005, 5.904)
ob_light.rotation_euler = (0.6503, 0.05522, 1.866)
ob_light.lock_rotations_4d = False
ob_light.empty_display_type = 'ARROWS'
ob_light.color = (0.0, 0.0, 0.0, 0.0)
ob_light.lineart.crease_threshold = 0.0
ob_camera.location = (7.359, -6.926, 4.958)
ob_camera.rotation_euler = (1.109, 0.0, 0.8149)
ob_camera.lock_rotations_4d = False
ob_camera.empty_display_type = 'ARROWS'
ob_camera.color = (0.0, 0.0, 0.0, 0.0)
ob_camera.display_type = 'WIRE'
ob_camera.lineart.crease_threshold = 0.0
ob_cone.location = (-0.03001, 0.01596, 0.1167)
ob_cone.rotation_euler = (-0.0, 1.597, -1.522)
ob_cone.lineart.crease_threshold = 0.0

# ---- collection membership
col_collection.objects.link(ob_light)
col_collection.objects.link(ob_camera)
col_collection.objects.link(ob_cone)

# ---- scene / render settings (as saved in the file)
scene.camera = ob_camera
scene.frame_start = 1; scene.frame_end = 250; scene.frame_set(1)
scene.render.engine = 'BLENDER_EEVEE_NEXT'
scene.cycles.use_denoising = False
scene.cycles.samples = 128
scene.cycles.sampling_pattern = 'TABULATED_SOBOL'
scene.cycles.use_adaptive_sampling = False
scene.cycles.use_light_tree = False
scene.view_settings.view_transform = 'Filmic'
bpy.context.view_layer.update()
